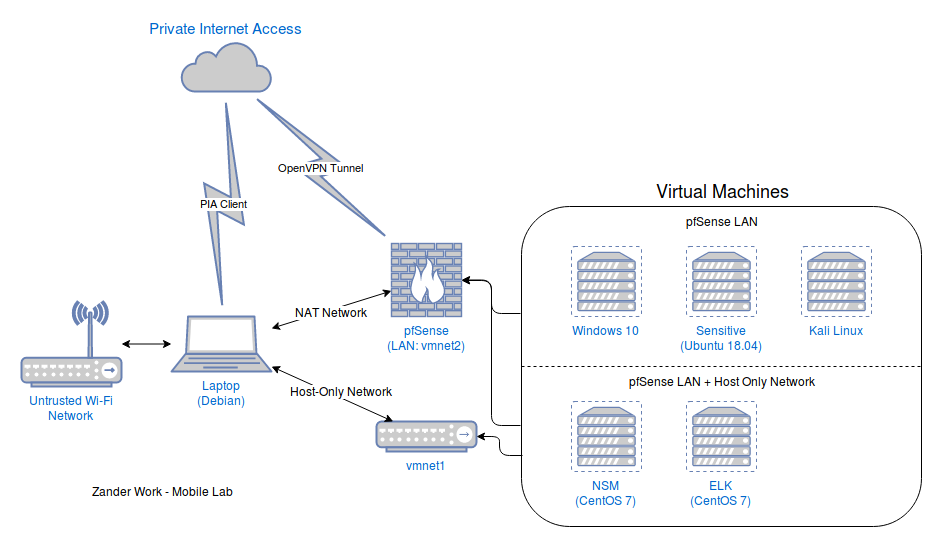

The diagram above was exported from draw.io. Its source (the exported page's mxGraphModel, read from the mxfile embedded in the PNG):
<mxGraphModel dx="1074" dy="576" grid="1" gridSize="10" guides="1" tooltips="1" connect="1" arrows="1" fold="1" page="1" pageScale="1" pageWidth="1100" pageHeight="850" background="#ffffff" math="0" shadow="0">
  <root>
    <mxCell id="0" />
    <mxCell id="1" parent="0" />
    <mxCell id="9Y0yKpc3Fn6ToADptPto-1" value="&lt;div&gt;Untrusted Wi-Fi&lt;/div&gt;&lt;div&gt;Network&lt;br&gt;&lt;/div&gt;" style="fontColor=#0066CC;verticalAlign=top;verticalLabelPosition=bottom;labelPosition=center;align=center;html=1;outlineConnect=0;fillColor=#CCCCCC;strokeColor=#6881B3;gradientColor=none;gradientDirection=north;strokeWidth=2;shape=mxgraph.networks.wireless_hub;" parent="1" vertex="1">
      <mxGeometry x="80" y="360" width="100" height="85" as="geometry" />
    </mxCell>
    <mxCell id="9Y0yKpc3Fn6ToADptPto-6" value="&lt;div&gt;Laptop&lt;/div&gt;&lt;div&gt;(Debian)&lt;br&gt;&lt;/div&gt;" style="fontColor=#0066CC;verticalAlign=top;verticalLabelPosition=bottom;labelPosition=center;align=center;html=1;outlineConnect=0;fillColor=#CCCCCC;strokeColor=#6881B3;gradientColor=none;gradientDirection=north;strokeWidth=2;shape=mxgraph.networks.laptop;" parent="1" vertex="1">
      <mxGeometry x="230" y="375" width="100" height="55" as="geometry" />
    </mxCell>
    <mxCell id="9Y0yKpc3Fn6ToADptPto-9" value="" style="endArrow=classic;html=1;startArrow=classic;startFill=1;" parent="1" source="9Y0yKpc3Fn6ToADptPto-6" target="9Y0yKpc3Fn6ToADptPto-11" edge="1">
      <mxGeometry width="50" height="50" relative="1" as="geometry">
        <mxPoint x="150" y="600" as="sourcePoint" />
        <mxPoint x="430" y="403" as="targetPoint" />
      </mxGeometry>
    </mxCell>
    <mxCell id="9Y0yKpc3Fn6ToADptPto-12" value="NAT Network" style="text;html=1;resizable=0;points=[];align=center;verticalAlign=middle;labelBackgroundColor=#ffffff;" parent="9Y0yKpc3Fn6ToADptPto-9" vertex="1" connectable="0">
      <mxGeometry x="0.3633" y="-1" relative="1" as="geometry">
        <mxPoint x="-22.5" y="8" as="offset" />
      </mxGeometry>
    </mxCell>
    <mxCell id="9Y0yKpc3Fn6ToADptPto-10" value="" style="endArrow=classic;html=1;startArrow=classic;startFill=1;" parent="1" source="9Y0yKpc3Fn6ToADptPto-1" target="9Y0yKpc3Fn6ToADptPto-6" edge="1">
      <mxGeometry width="50" height="50" relative="1" as="geometry">
        <mxPoint y="570" as="sourcePoint" />
        <mxPoint x="50" y="520" as="targetPoint" />
      </mxGeometry>
    </mxCell>
    <mxCell id="9Y0yKpc3Fn6ToADptPto-11" value="&lt;div&gt;pfSense&lt;/div&gt;&lt;div&gt;(LAN: vmnet2)&lt;br&gt;&lt;/div&gt;" style="fontColor=#0066CC;verticalAlign=top;verticalLabelPosition=bottom;labelPosition=center;align=center;html=1;outlineConnect=0;fillColor=#CCCCCC;strokeColor=#6881B3;gradientColor=none;gradientDirection=north;strokeWidth=2;shape=mxgraph.networks.firewall;" parent="1" vertex="1">
      <mxGeometry x="450" y="302" width="70" height="73" as="geometry" />
    </mxCell>
    <mxCell id="9Y0yKpc3Fn6ToADptPto-13" value="vmnet1" style="fontColor=#0066CC;verticalAlign=top;verticalLabelPosition=bottom;labelPosition=center;align=center;html=1;outlineConnect=0;fillColor=#CCCCCC;strokeColor=#6881B3;gradientColor=none;gradientDirection=north;strokeWidth=2;shape=mxgraph.networks.hub;" parent="1" vertex="1">
      <mxGeometry x="435" y="480" width="100" height="30" as="geometry" />
    </mxCell>
    <mxCell id="9Y0yKpc3Fn6ToADptPto-14" value="" style="endArrow=classic;html=1;startArrow=classic;startFill=1;" parent="1" source="9Y0yKpc3Fn6ToADptPto-6" target="9Y0yKpc3Fn6ToADptPto-13" edge="1">
      <mxGeometry width="50" height="50" relative="1" as="geometry">
        <mxPoint x="250" y="560" as="sourcePoint" />
        <mxPoint x="300" y="510" as="targetPoint" />
      </mxGeometry>
    </mxCell>
    <mxCell id="9Y0yKpc3Fn6ToADptPto-15" value="Host-Only Network" style="text;html=1;resizable=0;points=[];align=center;verticalAlign=middle;labelBackgroundColor=#ffffff;" parent="9Y0yKpc3Fn6ToADptPto-14" vertex="1" connectable="0">
      <mxGeometry x="-0.3463" y="-4" relative="1" as="geometry">
        <mxPoint x="31.5" y="3" as="offset" />
      </mxGeometry>
    </mxCell>
    <mxCell id="9Y0yKpc3Fn6ToADptPto-16" value="Private Internet Access" style="html=1;outlineConnect=0;fillColor=#CCCCCC;strokeColor=#6881B3;gradientColor=none;gradientDirection=north;strokeWidth=2;shape=mxgraph.networks.cloud;fontColor=#0066cc;labelPosition=center;verticalLabelPosition=top;align=center;verticalAlign=bottom;fontSize=15;" parent="1" vertex="1">
      <mxGeometry x="240" y="100" width="90" height="50" as="geometry" />
    </mxCell>
    <mxCell id="9Y0yKpc3Fn6ToADptPto-17" value="PIA Client" style="html=1;outlineConnect=0;fillColor=#CCCCCC;strokeColor=#6881B3;gradientColor=none;gradientDirection=north;strokeWidth=2;shape=mxgraph.networks.comm_link_edge;html=1;fontColor=#000000;" parent="1" source="9Y0yKpc3Fn6ToADptPto-6" target="9Y0yKpc3Fn6ToADptPto-16" edge="1">
      <mxGeometry width="100" height="100" relative="1" as="geometry">
        <mxPoint x="190" y="390" as="sourcePoint" />
        <mxPoint x="290" y="290" as="targetPoint" />
      </mxGeometry>
    </mxCell>
    <mxCell id="9Y0yKpc3Fn6ToADptPto-18" value="OpenVPN Tunnel" style="html=1;outlineConnect=0;fillColor=#CCCCCC;strokeColor=#6881B3;gradientColor=none;gradientDirection=north;strokeWidth=2;shape=mxgraph.networks.comm_link_edge;html=1;fontColor=#000000;" parent="1" source="9Y0yKpc3Fn6ToADptPto-11" target="9Y0yKpc3Fn6ToADptPto-16" edge="1">
      <mxGeometry width="100" height="100" relative="1" as="geometry">
        <mxPoint x="480" y="200" as="sourcePoint" />
        <mxPoint x="580" y="100" as="targetPoint" />
      </mxGeometry>
    </mxCell>
    <mxCell id="YgsafdoNQUbFzg0AHwzb-10" value="" style="edgeStyle=elbowEdgeStyle;elbow=horizontal;endArrow=classic;html=1;fontSize=12;fontColor=#000000;entryX=1;entryY=0.5;entryDx=0;entryDy=0;entryPerimeter=0;exitX=-0.002;exitY=0.334;exitDx=0;exitDy=0;exitPerimeter=0;" edge="1" parent="1" source="YgsafdoNQUbFzg0AHwzb-1" target="9Y0yKpc3Fn6ToADptPto-11">
      <mxGeometry width="50" height="50" relative="1" as="geometry">
        <mxPoint x="610" y="150" as="sourcePoint" />
        <mxPoint x="660" y="100" as="targetPoint" />
      </mxGeometry>
    </mxCell>
    <mxCell id="YgsafdoNQUbFzg0AHwzb-11" value="" style="edgeStyle=elbowEdgeStyle;elbow=horizontal;endArrow=classic;html=1;fontSize=12;fontColor=#000000;exitX=-0.002;exitY=0.684;exitDx=0;exitDy=0;exitPerimeter=0;" edge="1" parent="1" source="YgsafdoNQUbFzg0AHwzb-1" target="9Y0yKpc3Fn6ToADptPto-11">
      <mxGeometry width="50" height="50" relative="1" as="geometry">
        <mxPoint x="640" y="480" as="sourcePoint" />
        <mxPoint x="610" y="450" as="targetPoint" />
      </mxGeometry>
    </mxCell>
    <mxCell id="YgsafdoNQUbFzg0AHwzb-12" value="" style="edgeStyle=elbowEdgeStyle;elbow=horizontal;endArrow=classic;html=1;fontSize=12;fontColor=#000000;exitX=0.003;exitY=0.778;exitDx=0;exitDy=0;exitPerimeter=0;" edge="1" parent="1" source="YgsafdoNQUbFzg0AHwzb-1" target="9Y0yKpc3Fn6ToADptPto-13">
      <mxGeometry width="50" height="50" relative="1" as="geometry">
        <mxPoint x="590" y="590" as="sourcePoint" />
        <mxPoint x="640" y="540" as="targetPoint" />
      </mxGeometry>
    </mxCell>
    <mxCell id="YgsafdoNQUbFzg0AHwzb-13" value="" style="group" vertex="1" connectable="0" parent="1">
      <mxGeometry x="580" y="240" width="400" height="345" as="geometry" />
    </mxCell>
    <mxCell id="YgsafdoNQUbFzg0AHwzb-1" value="" style="rounded=1;whiteSpace=wrap;html=1;fillColor=none;" vertex="1" parent="YgsafdoNQUbFzg0AHwzb-13">
      <mxGeometry y="25" width="400" height="320" as="geometry" />
    </mxCell>
    <mxCell id="9Y0yKpc3Fn6ToADptPto-19" value="&lt;div&gt;ELK&lt;/div&gt;&lt;div&gt;(CentOS 7)&lt;br&gt;&lt;/div&gt;" style="fontColor=#0066CC;verticalAlign=top;verticalLabelPosition=bottom;labelPosition=center;align=center;html=1;outlineConnect=0;fillColor=#CCCCCC;strokeColor=#6881B3;gradientColor=none;gradientDirection=north;strokeWidth=2;shape=mxgraph.networks.virtual_server;" parent="YgsafdoNQUbFzg0AHwzb-13" vertex="1">
      <mxGeometry x="165" y="220" width="70" height="70" as="geometry" />
    </mxCell>
    <mxCell id="9Y0yKpc3Fn6ToADptPto-20" value="Windows 10" style="fontColor=#0066CC;verticalAlign=top;verticalLabelPosition=bottom;labelPosition=center;align=center;html=1;outlineConnect=0;fillColor=#CCCCCC;strokeColor=#6881B3;gradientColor=none;gradientDirection=north;strokeWidth=2;shape=mxgraph.networks.virtual_server;" parent="YgsafdoNQUbFzg0AHwzb-13" vertex="1">
      <mxGeometry x="50" y="65" width="70" height="70" as="geometry" />
    </mxCell>
    <mxCell id="9Y0yKpc3Fn6ToADptPto-22" value="Kali Linux" style="fontColor=#0066CC;verticalAlign=top;verticalLabelPosition=bottom;labelPosition=center;align=center;html=1;outlineConnect=0;fillColor=#CCCCCC;strokeColor=#6881B3;gradientColor=none;gradientDirection=north;strokeWidth=2;shape=mxgraph.networks.virtual_server;" parent="YgsafdoNQUbFzg0AHwzb-13" vertex="1">
      <mxGeometry x="280" y="65" width="70" height="70" as="geometry" />
    </mxCell>
    <mxCell id="9Y0yKpc3Fn6ToADptPto-23" value="&lt;div&gt;Sensitive&lt;/div&gt;&lt;div&gt;(Ubuntu 18.04)&lt;/div&gt;" style="fontColor=#0066CC;verticalAlign=top;verticalLabelPosition=bottom;labelPosition=center;align=center;html=1;outlineConnect=0;fillColor=#CCCCCC;strokeColor=#6881B3;gradientColor=none;gradientDirection=north;strokeWidth=2;shape=mxgraph.networks.virtual_server;" parent="YgsafdoNQUbFzg0AHwzb-13" vertex="1">
      <mxGeometry x="165" y="65" width="70" height="70" as="geometry" />
    </mxCell>
    <mxCell id="9Y0yKpc3Fn6ToADptPto-24" value="&lt;div&gt;NSM&lt;br&gt;&lt;/div&gt;&lt;div&gt;(CentOS 7)&lt;br&gt;&lt;/div&gt;" style="fontColor=#0066CC;verticalAlign=top;verticalLabelPosition=bottom;labelPosition=center;align=center;html=1;outlineConnect=0;fillColor=#CCCCCC;strokeColor=#6881B3;gradientColor=none;gradientDirection=north;strokeWidth=2;shape=mxgraph.networks.virtual_server;" parent="YgsafdoNQUbFzg0AHwzb-13" vertex="1">
      <mxGeometry x="50" y="220" width="70" height="70" as="geometry" />
    </mxCell>
    <mxCell id="YgsafdoNQUbFzg0AHwzb-2" value="Virtual Machines" style="text;html=1;strokeColor=none;fillColor=none;align=center;verticalAlign=middle;whiteSpace=wrap;rounded=0;fontSize=18;" vertex="1" parent="YgsafdoNQUbFzg0AHwzb-13">
      <mxGeometry x="115" width="170" height="20" as="geometry" />
    </mxCell>
    <mxCell id="YgsafdoNQUbFzg0AHwzb-5" value="" style="endArrow=none;dashed=1;html=1;entryX=1;entryY=0.5;entryDx=0;entryDy=0;exitX=0;exitY=0.5;exitDx=0;exitDy=0;" edge="1" parent="YgsafdoNQUbFzg0AHwzb-13" source="YgsafdoNQUbFzg0AHwzb-1" target="YgsafdoNQUbFzg0AHwzb-1">
      <mxGeometry width="50" height="50" relative="1" as="geometry">
        <mxPoint x="-120" y="460" as="sourcePoint" />
        <mxPoint x="-70" y="410" as="targetPoint" />
      </mxGeometry>
    </mxCell>
    <mxCell id="YgsafdoNQUbFzg0AHwzb-7" value="pfSense LAN" style="text;html=1;strokeColor=none;fillColor=none;align=center;verticalAlign=middle;whiteSpace=wrap;rounded=0;fontSize=12;" vertex="1" parent="YgsafdoNQUbFzg0AHwzb-13">
      <mxGeometry x="95" y="30" width="210" height="20" as="geometry" />
    </mxCell>
    <mxCell id="YgsafdoNQUbFzg0AHwzb-8" value="pfSense LAN + Host Only Network" style="text;html=1;strokeColor=none;fillColor=none;align=center;verticalAlign=middle;whiteSpace=wrap;rounded=0;fontSize=12;" vertex="1" parent="YgsafdoNQUbFzg0AHwzb-13">
      <mxGeometry x="95" y="190" width="210" height="20" as="geometry" />
    </mxCell>
    <mxCell id="YgsafdoNQUbFzg0AHwzb-14" value="Zander Work - Mobile Lab" style="text;html=1;strokeColor=none;fillColor=none;align=center;verticalAlign=middle;whiteSpace=wrap;rounded=0;fontSize=12;fontColor=#000000;" vertex="1" parent="1">
      <mxGeometry x="100" y="540" width="240" height="20" as="geometry" />
    </mxCell>
  </root>
</mxGraphModel>